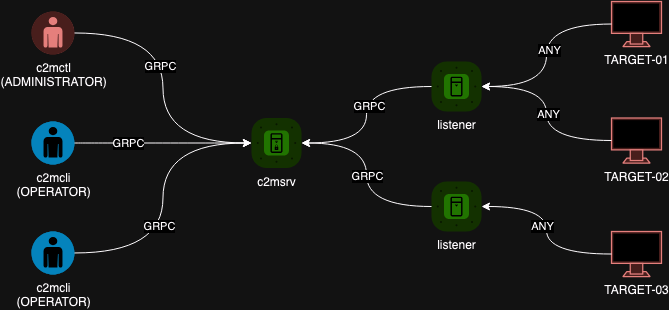

The diagram above was exported from draw.io. Its source (the exported page's mxGraphModel, read from the mxfile embedded in the PNG):
<mxGraphModel dx="1207" dy="719" grid="1" gridSize="10" guides="1" tooltips="1" connect="1" arrows="1" fold="1" page="1" pageScale="1" pageWidth="850" pageHeight="1100" math="0" shadow="0">
  <root>
    <mxCell id="0" />
    <mxCell id="1" parent="0" />
    <mxCell id="v5QavcjzIbsEEJnyvIKd-1" value="&lt;font face=&quot;Helvetica&quot;&gt;c2msrv&lt;/font&gt;" style="verticalLabelPosition=bottom;sketch=0;html=1;fillColor=#6ABD46;strokeColor=#ffffff;verticalAlign=top;align=center;points=[[0.085,0.085,0],[0.915,0.085,0],[0.915,0.915,0],[0.085,0.915,0],[0.25,0,0],[0.5,0,0],[0.75,0,0],[1,0.25,0],[1,0.5,0],[1,0.75,0],[0.75,1,0],[0.5,1,0],[0.25,1,0],[0,0.75,0],[0,0.5,0],[0,0.25,0]];pointerEvents=1;shape=mxgraph.cisco_safe.compositeIcon;bgIcon=mxgraph.cisco_safe.architecture.generic_appliance;resIcon=mxgraph.cisco_safe.architecture.secure_server;" vertex="1" parent="1">
      <mxGeometry x="330" y="276.5" width="50" height="50" as="geometry" />
    </mxCell>
    <mxCell id="v5QavcjzIbsEEJnyvIKd-3" value="&lt;div&gt;c2mctl&lt;/div&gt;&lt;div&gt;(ADMINISTRATOR)&lt;br&gt;&lt;/div&gt;" style="fillColor=#f8cecc;verticalLabelPosition=bottom;sketch=0;html=1;strokeColor=#b85450;verticalAlign=top;align=center;points=[[0.145,0.145,0],[0.5,0,0],[0.855,0.145,0],[1,0.5,0],[0.855,0.855,0],[0.5,1,0],[0.145,0.855,0],[0,0.5,0]];pointerEvents=1;shape=mxgraph.cisco_safe.compositeIcon;bgIcon=ellipse;resIcon=mxgraph.cisco_safe.capability.user;" vertex="1" parent="1">
      <mxGeometry x="110" y="170" width="43" height="43" as="geometry" />
    </mxCell>
    <mxCell id="v5QavcjzIbsEEJnyvIKd-4" style="edgeStyle=orthogonalEdgeStyle;rounded=0;orthogonalLoop=1;jettySize=auto;html=1;entryX=0;entryY=0.5;entryDx=0;entryDy=0;entryPerimeter=0;curved=1;" edge="1" parent="1" source="v5QavcjzIbsEEJnyvIKd-3" target="v5QavcjzIbsEEJnyvIKd-1">
      <mxGeometry relative="1" as="geometry" />
    </mxCell>
    <mxCell id="v5QavcjzIbsEEJnyvIKd-9" value="GRPC" style="edgeLabel;html=1;align=center;verticalAlign=middle;resizable=0;points=[];" vertex="1" connectable="0" parent="v5QavcjzIbsEEJnyvIKd-4">
      <mxGeometry x="-0.1558" y="-3" relative="1" as="geometry">
        <mxPoint as="offset" />
      </mxGeometry>
    </mxCell>
    <mxCell id="v5QavcjzIbsEEJnyvIKd-5" value="&lt;div&gt;c2mcli&lt;/div&gt;&lt;div&gt;(OPERATOR)&lt;br&gt;&lt;/div&gt;" style="fillColor=#28A8E0;verticalLabelPosition=bottom;sketch=0;html=1;strokeColor=#ffffff;verticalAlign=top;align=center;points=[[0.145,0.145,0],[0.5,0,0],[0.855,0.145,0],[1,0.5,0],[0.855,0.855,0],[0.5,1,0],[0.145,0.855,0],[0,0.5,0]];pointerEvents=1;shape=mxgraph.cisco_safe.compositeIcon;bgIcon=ellipse;resIcon=mxgraph.cisco_safe.capability.user;" vertex="1" parent="1">
      <mxGeometry x="110" y="280" width="43" height="43" as="geometry" />
    </mxCell>
    <mxCell id="v5QavcjzIbsEEJnyvIKd-6" value="&lt;div&gt;c2mcli&lt;/div&gt;&lt;div&gt;(OPERATOR)&lt;br&gt;&lt;/div&gt;" style="fillColor=#28A8E0;verticalLabelPosition=bottom;sketch=0;html=1;strokeColor=#ffffff;verticalAlign=top;align=center;points=[[0.145,0.145,0],[0.5,0,0],[0.855,0.145,0],[1,0.5,0],[0.855,0.855,0],[0.5,1,0],[0.145,0.855,0],[0,0.5,0]];pointerEvents=1;shape=mxgraph.cisco_safe.compositeIcon;bgIcon=ellipse;resIcon=mxgraph.cisco_safe.capability.user;" vertex="1" parent="1">
      <mxGeometry x="110" y="390" width="43" height="43" as="geometry" />
    </mxCell>
    <mxCell id="v5QavcjzIbsEEJnyvIKd-7" style="edgeStyle=orthogonalEdgeStyle;rounded=0;orthogonalLoop=1;jettySize=auto;html=1;entryX=0;entryY=0.5;entryDx=0;entryDy=0;entryPerimeter=0;curved=1;" edge="1" parent="1" source="v5QavcjzIbsEEJnyvIKd-5" target="v5QavcjzIbsEEJnyvIKd-1">
      <mxGeometry relative="1" as="geometry" />
    </mxCell>
    <mxCell id="v5QavcjzIbsEEJnyvIKd-10" value="&lt;font face=&quot;Helvetica&quot;&gt;GRPC&lt;/font&gt;" style="edgeLabel;html=1;align=center;verticalAlign=middle;resizable=0;points=[];" vertex="1" connectable="0" parent="v5QavcjzIbsEEJnyvIKd-7">
      <mxGeometry x="-0.4005" y="-2" relative="1" as="geometry">
        <mxPoint y="-2" as="offset" />
      </mxGeometry>
    </mxCell>
    <mxCell id="v5QavcjzIbsEEJnyvIKd-8" style="edgeStyle=orthogonalEdgeStyle;rounded=0;orthogonalLoop=1;jettySize=auto;html=1;entryX=0;entryY=0.5;entryDx=0;entryDy=0;entryPerimeter=0;curved=1;" edge="1" parent="1" source="v5QavcjzIbsEEJnyvIKd-6" target="v5QavcjzIbsEEJnyvIKd-1">
      <mxGeometry relative="1" as="geometry" />
    </mxCell>
    <mxCell id="v5QavcjzIbsEEJnyvIKd-11" value="GRPC" style="edgeLabel;html=1;align=center;verticalAlign=middle;resizable=0;points=[];" vertex="1" connectable="0" parent="v5QavcjzIbsEEJnyvIKd-8">
      <mxGeometry x="-0.1928" y="4" relative="1" as="geometry">
        <mxPoint as="offset" />
      </mxGeometry>
    </mxCell>
    <mxCell id="v5QavcjzIbsEEJnyvIKd-12" value="listener" style="verticalLabelPosition=bottom;sketch=0;html=1;fillColor=#6ABD46;strokeColor=#ffffff;verticalAlign=top;align=center;points=[[0.085,0.085,0],[0.915,0.085,0],[0.915,0.915,0],[0.085,0.915,0],[0.25,0,0],[0.5,0,0],[0.75,0,0],[1,0.25,0],[1,0.5,0],[1,0.75,0],[0.75,1,0],[0.5,1,0],[0.25,1,0],[0,0.75,0],[0,0.5,0],[0,0.25,0]];pointerEvents=1;shape=mxgraph.cisco_safe.compositeIcon;bgIcon=mxgraph.cisco_safe.architecture.generic_appliance;resIcon=mxgraph.cisco_safe.architecture.server;" vertex="1" parent="1">
      <mxGeometry x="510" y="220" width="50" height="50" as="geometry" />
    </mxCell>
    <mxCell id="v5QavcjzIbsEEJnyvIKd-13" value="listener" style="verticalLabelPosition=bottom;sketch=0;html=1;fillColor=#6ABD46;strokeColor=#ffffff;verticalAlign=top;align=center;points=[[0.085,0.085,0],[0.915,0.085,0],[0.915,0.915,0],[0.085,0.915,0],[0.25,0,0],[0.5,0,0],[0.75,0,0],[1,0.25,0],[1,0.5,0],[1,0.75,0],[0.75,1,0],[0.5,1,0],[0.25,1,0],[0,0.75,0],[0,0.5,0],[0,0.25,0]];pointerEvents=1;shape=mxgraph.cisco_safe.compositeIcon;bgIcon=mxgraph.cisco_safe.architecture.generic_appliance;resIcon=mxgraph.cisco_safe.architecture.server;" vertex="1" parent="1">
      <mxGeometry x="510" y="340" width="50" height="50" as="geometry" />
    </mxCell>
    <mxCell id="v5QavcjzIbsEEJnyvIKd-14" style="edgeStyle=orthogonalEdgeStyle;rounded=0;orthogonalLoop=1;jettySize=auto;html=1;entryX=1;entryY=0.5;entryDx=0;entryDy=0;entryPerimeter=0;curved=1;" edge="1" parent="1" source="v5QavcjzIbsEEJnyvIKd-12" target="v5QavcjzIbsEEJnyvIKd-1">
      <mxGeometry relative="1" as="geometry" />
    </mxCell>
    <mxCell id="v5QavcjzIbsEEJnyvIKd-16" value="GRPC" style="edgeLabel;html=1;align=center;verticalAlign=middle;resizable=0;points=[];" vertex="1" connectable="0" parent="v5QavcjzIbsEEJnyvIKd-14">
      <mxGeometry x="-0.0853" y="2" relative="1" as="geometry">
        <mxPoint as="offset" />
      </mxGeometry>
    </mxCell>
    <mxCell id="v5QavcjzIbsEEJnyvIKd-15" style="edgeStyle=orthogonalEdgeStyle;rounded=0;orthogonalLoop=1;jettySize=auto;html=1;entryX=1;entryY=0.5;entryDx=0;entryDy=0;entryPerimeter=0;curved=1;" edge="1" parent="1" source="v5QavcjzIbsEEJnyvIKd-13" target="v5QavcjzIbsEEJnyvIKd-1">
      <mxGeometry relative="1" as="geometry" />
    </mxCell>
    <mxCell id="v5QavcjzIbsEEJnyvIKd-17" value="GRPC" style="edgeLabel;html=1;align=center;verticalAlign=middle;resizable=0;points=[];" vertex="1" connectable="0" parent="v5QavcjzIbsEEJnyvIKd-15">
      <mxGeometry x="-0.0376" y="3" relative="1" as="geometry">
        <mxPoint x="3" y="-3" as="offset" />
      </mxGeometry>
    </mxCell>
    <mxCell id="v5QavcjzIbsEEJnyvIKd-18" value="TARGET-01" style="verticalAlign=top;verticalLabelPosition=bottom;labelPosition=center;align=center;html=1;outlineConnect=0;fillColor=#f8cecc;strokeColor=#b85450;gradientDirection=north;strokeWidth=2;shape=mxgraph.networks.monitor;" vertex="1" parent="1">
      <mxGeometry x="690" y="160" width="50" height="45" as="geometry" />
    </mxCell>
    <mxCell id="v5QavcjzIbsEEJnyvIKd-19" style="edgeStyle=orthogonalEdgeStyle;rounded=0;orthogonalLoop=1;jettySize=auto;html=1;entryX=1;entryY=0.5;entryDx=0;entryDy=0;entryPerimeter=0;curved=1;" edge="1" parent="1" source="v5QavcjzIbsEEJnyvIKd-18" target="v5QavcjzIbsEEJnyvIKd-12">
      <mxGeometry relative="1" as="geometry" />
    </mxCell>
    <mxCell id="v5QavcjzIbsEEJnyvIKd-24" value="ANY" style="edgeLabel;html=1;align=center;verticalAlign=middle;resizable=0;points=[];" vertex="1" connectable="0" parent="v5QavcjzIbsEEJnyvIKd-19">
      <mxGeometry x="-0.0593" y="2" relative="1" as="geometry">
        <mxPoint as="offset" />
      </mxGeometry>
    </mxCell>
    <mxCell id="v5QavcjzIbsEEJnyvIKd-20" value="TARGET-02" style="verticalAlign=top;verticalLabelPosition=bottom;labelPosition=center;align=center;html=1;outlineConnect=0;fillColor=#f8cecc;strokeColor=#b85450;gradientDirection=north;strokeWidth=2;shape=mxgraph.networks.monitor;" vertex="1" parent="1">
      <mxGeometry x="690" y="276.5" width="50" height="45" as="geometry" />
    </mxCell>
    <mxCell id="v5QavcjzIbsEEJnyvIKd-21" style="edgeStyle=orthogonalEdgeStyle;rounded=0;orthogonalLoop=1;jettySize=auto;html=1;entryX=1;entryY=0.5;entryDx=0;entryDy=0;entryPerimeter=0;curved=1;" edge="1" parent="1" source="v5QavcjzIbsEEJnyvIKd-20" target="v5QavcjzIbsEEJnyvIKd-12">
      <mxGeometry relative="1" as="geometry" />
    </mxCell>
    <mxCell id="v5QavcjzIbsEEJnyvIKd-25" value="ANY" style="edgeLabel;html=1;align=center;verticalAlign=middle;resizable=0;points=[];" vertex="1" connectable="0" parent="v5QavcjzIbsEEJnyvIKd-21">
      <mxGeometry x="-0.0053" y="-1" relative="1" as="geometry">
        <mxPoint as="offset" />
      </mxGeometry>
    </mxCell>
    <mxCell id="v5QavcjzIbsEEJnyvIKd-22" value="TARGET-03" style="verticalAlign=top;verticalLabelPosition=bottom;labelPosition=center;align=center;html=1;outlineConnect=0;fillColor=#f8cecc;strokeColor=#b85450;gradientDirection=north;strokeWidth=2;shape=mxgraph.networks.monitor;" vertex="1" parent="1">
      <mxGeometry x="690" y="390" width="50" height="45" as="geometry" />
    </mxCell>
    <mxCell id="v5QavcjzIbsEEJnyvIKd-23" style="edgeStyle=orthogonalEdgeStyle;rounded=0;orthogonalLoop=1;jettySize=auto;html=1;entryX=1;entryY=0.5;entryDx=0;entryDy=0;entryPerimeter=0;curved=1;" edge="1" parent="1" source="v5QavcjzIbsEEJnyvIKd-22" target="v5QavcjzIbsEEJnyvIKd-13">
      <mxGeometry relative="1" as="geometry" />
    </mxCell>
    <mxCell id="v5QavcjzIbsEEJnyvIKd-26" value="ANY" style="edgeLabel;html=1;align=center;verticalAlign=middle;resizable=0;points=[];" vertex="1" connectable="0" parent="v5QavcjzIbsEEJnyvIKd-23">
      <mxGeometry x="0.1032" y="7" relative="1" as="geometry">
        <mxPoint x="2" y="5" as="offset" />
      </mxGeometry>
    </mxCell>
  </root>
</mxGraphModel>